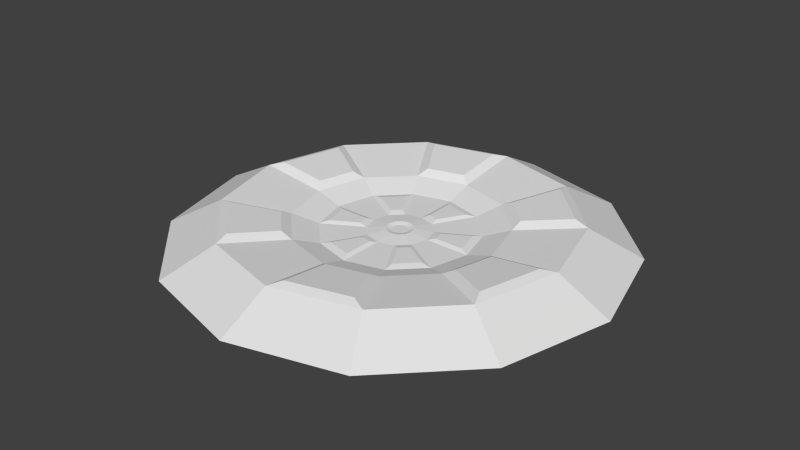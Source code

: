 # Source: Teleporter.blend  (saved by Blender 2.74.0; exported with 4.5.12 LTS)
import bpy
from mathutils import Matrix  # noqa: F401  (used for matrix-valued properties, if any)

bpy.ops.wm.read_factory_settings(use_empty=True)
scene = bpy.context.scene
scene.name = 'Scene'

# ---- collections
col_collection_1 = bpy.data.collections.new('Collection 1'); scene.collection.children.link(col_collection_1)

# ---- materials (node trees are filled in below, after node groups)
mat_material_001 = bpy.data.materials.new('Material.001')
mat_material_001.alpha_threshold = 0.0
mat_material_001.use_transparent_shadow = False
mat_material_001.roughness = 0.5

# ---- material node trees

# ---- world
world_world = bpy.data.worlds.new('World'); scene.world = world_world
world_world.color = (0.05088, 0.05088, 0.05088)
world_world.use_sun_shadow = False
world_world.sun_shadow_jitter_overblur = 0.0
world_world.cycles.sampling_method = 'MANUAL'
world_world.cycles.sample_map_resolution = 256

# ---- meshes
me_circle = bpy.data.meshes.new('Circle')
me_circle.from_pydata([(0.0, 1.0, 0.0), (-0.5, 0.866, 0.0), (-0.866, 0.5, 0.0), (-1.0, -4.371e-08, 0.0), (-0.866, -0.5, 0.0), (-0.5, -0.866, 0.0), (-1.51e-07, -1.0, 0.0), (0.5, -0.866, 0.0), (0.866, -0.5, 0.0), (1.0, -4.649e-07, 0.0), (0.866, 0.5, 0.0), (0.5, 0.866, 0.0), (2.316e-09, 0.7668, 0.1213), (-0.3834, 0.6641, 0.1213), (-0.6641, 0.3834, 0.1213), (-0.7668, -6.595e-08, 0.1213), (-0.6641, -0.3834, 0.1213), (-0.3834, -0.6641, 0.1213), (-1.135e-07, -0.7668, 0.1213), (0.3834, -0.6641, 0.1213), (0.6641, -0.3834, 0.1213), (0.7668, -3.889e-07, 0.1213), (0.6641, 0.3834, 0.1213), (0.3834, 0.6641, 0.1213), (1.422e-08, 0.4623, 0.08434), (-0.2311, 0.4003, 0.08434), (-0.4003, 0.2311, 0.08434), (-0.4623, -9.499e-08, 0.08434), (-0.4003, -0.2311, 0.08434), (-0.2311, -0.4003, 0.08434), (-5.558e-08, -0.4623, 0.08434), (0.2311, -0.4003, 0.08434), (0.4003, -0.2311, 0.08434), (0.4623, -2.897e-07, 0.08434), (0.4003, 0.2311, 0.08434), (0.2311, 0.4003, 0.08434), (1.345e-08, 0.345, 0.0468), (-0.1725, 0.2988, 0.0468), (-0.2988, 0.1725, 0.0468), (-0.345, -1.081e-07, 0.0468), (-0.2988, -0.1725, 0.0468), (-0.1725, -0.2988, 0.0468), (-3.864e-08, -0.345, 0.0468), (0.1725, -0.2988, 0.0468), (0.2988, -0.1725, 0.0468), (0.345, -2.534e-07, 0.0468), (0.2988, 0.1725, 0.0468), (0.1725, 0.2988, 0.0468), (1.357e-08, 0.142, 0.0468), (-0.071, 0.123, 0.0468), (-0.123, 0.071, 0.0468), (-0.142, -1.38e-07, 0.0468), (-0.123, -0.071, 0.0468), (-0.071, -0.123, 0.0468), (-7.87e-09, -0.142, 0.0468), (0.071, -0.123, 0.0468), (0.123, -0.071, 0.0468), (0.142, -1.978e-07, 0.0468), (0.123, 0.071, 0.0468), (0.071, 0.123, 0.0468), (1.64e-08, 0.06098, 0.05587), (-0.03049, 0.05281, 0.05587), (-0.05281, 0.03049, 0.05587), (-0.06098, -1.491e-07, 0.05587), (-0.05281, -0.03049, 0.05587), (-0.03049, -0.05281, 0.05587), (7.191e-09, -0.06098, 0.05587), (0.03049, -0.05281, 0.05587), (0.05281, -0.03049, 0.05587), (0.06098, -1.748e-07, 0.05587), (0.05281, 0.03049, 0.05587), (0.03049, 0.05281, 0.05587), (-0.2538, 0.1704, 0.05456), (-0.1704, 0.2538, 0.05456), (-0.2745, -0.1346, 0.05456), (-0.305, -0.02065, 0.05456), (-0.02065, -0.305, 0.05456), (-0.1346, -0.2745, 0.05456), (0.2538, -0.1704, 0.05456), (0.1704, -0.2538, 0.05456), (0.2745, 0.1346, 0.05456), (0.305, 0.02065, 0.05456), (0.02065, 0.305, 0.05456), (0.1346, 0.2745, 0.05456), (-0.1377, 0.1033, 0.05456), (-0.1033, 0.1377, 0.05456), (-0.1583, -0.06757, 0.05456), (-0.1709, -0.02065, 0.05456), (-0.02065, -0.1709, 0.05456), (-0.06757, -0.1583, 0.05456), (0.1377, -0.1033, 0.05456), (0.1033, -0.1377, 0.05456), (0.1583, 0.06757, 0.05456), (0.1709, 0.02065, 0.05456), (0.02065, 0.1709, 0.05456), (0.06757, 0.1583, 0.05456), (-0.3208, 0.6394, 0.1365), (-0.04188, 0.7141, 0.1365), (-0.7141, 0.04188, 0.1365), (-0.6394, 0.3208, 0.1365), (-0.3933, -0.5975, 0.1365), (-0.5975, -0.3933, 0.1365), (0.3208, -0.6394, 0.1365), (0.04188, -0.7141, 0.1365), (0.7141, -0.04188, 0.1365), (0.6394, -0.3208, 0.1365), (0.3933, 0.5975, 0.1365), (0.5975, 0.3933, 0.1365), (-0.21, 0.4475, 0.1096), (-0.04188, 0.4925, 0.1096), (-0.4925, 0.04188, 0.1096), (-0.4475, 0.21, 0.1096), (-0.2825, -0.4056, 0.1096), (-0.4056, -0.2825, 0.1096), (0.21, -0.4475, 0.1096), (0.04188, -0.4925, 0.1096), (0.4925, -0.04188, 0.1096), (0.4475, -0.21, 0.1096), (0.2825, 0.4056, 0.1096), (0.4056, 0.2825, 0.1096), (-0.01864, 0.03228, 0.04953), (1.765e-08, 0.03728, 0.04953), (-0.03228, 0.01864, 0.04953), (-0.03728, -1.522e-07, 0.04953), (-0.03228, -0.01864, 0.04953), (-0.01864, -0.03228, 0.04953), (1.202e-08, -0.03728, 0.04953), (0.01864, -0.03228, 0.04953), (0.03228, -0.01864, 0.04953), (0.03728, -1.679e-07, 0.04953), (0.03228, 0.01864, 0.04953), (0.01864, 0.03228, 0.04953)], [], [(8, 20, 19, 7), (3, 15, 14, 2), (0, 12, 23, 11), (7, 19, 18, 6), (2, 14, 13, 1), (11, 23, 22, 10), (6, 18, 17, 5), (1, 13, 12, 0), (10, 22, 21, 9), (5, 17, 16, 4), (9, 21, 20, 8), (4, 16, 15, 3), (13, 96, 97, 12), (18, 30, 29, 17), (25, 108, 96, 13), (22, 34, 33, 21), (20, 105, 117, 32), (29, 112, 100, 17), (16, 28, 27, 15), (20, 32, 31, 19), (16, 101, 113, 28), (12, 24, 35, 23), (14, 99, 111, 26), (14, 26, 25, 13), (24, 36, 47, 35), (31, 43, 42, 30), (26, 38, 37, 25), (35, 47, 46, 34), (30, 42, 41, 29), (25, 37, 36, 24), (34, 46, 45, 33), (29, 41, 40, 28), (33, 45, 44, 32), (28, 40, 39, 27), (32, 44, 43, 31), (27, 39, 38, 26), (42, 76, 77, 41), (39, 51, 50, 38), (53, 89, 88, 54), (43, 55, 54, 42), (46, 80, 81, 45), (47, 59, 58, 46), (57, 93, 92, 58), (37, 49, 48, 36), (47, 83, 95, 59), (41, 53, 52, 40), (45, 57, 56, 44), (41, 77, 89, 53), (57, 69, 68, 56), (52, 64, 63, 51), (56, 68, 67, 55), (51, 63, 62, 50), (48, 60, 71, 59), (55, 67, 66, 54), (50, 62, 61, 49), (59, 71, 70, 58), (54, 66, 65, 53), (49, 61, 60, 48), (58, 70, 69, 57), (53, 65, 64, 52), (78, 90, 91, 79), (82, 94, 95, 83), (72, 84, 85, 73), (76, 88, 89, 77), (80, 92, 93, 81), (74, 86, 87, 75), (49, 85, 84, 50), (38, 72, 73, 37), (43, 79, 91, 55), (45, 81, 93, 57), (54, 88, 76, 42), (39, 75, 87, 51), (52, 86, 74, 40), (37, 73, 85, 49), (40, 74, 75, 39), (50, 84, 72, 38), (59, 95, 94, 48), (36, 82, 83, 47), (55, 91, 90, 56), (44, 78, 79, 43), (51, 87, 86, 52), (58, 92, 80, 46), (48, 94, 82, 36), (56, 90, 78, 44), (106, 118, 119, 107), (96, 108, 109, 97), (100, 112, 113, 101), (104, 116, 117, 105), (98, 110, 111, 99), (102, 114, 115, 103), (35, 118, 106, 23), (32, 117, 116, 33), (21, 104, 105, 20), (28, 113, 112, 29), (17, 100, 101, 16), (24, 109, 108, 25), (27, 110, 98, 15), (12, 97, 109, 24), (22, 107, 119, 34), (31, 114, 102, 19), (33, 116, 104, 21), (23, 106, 107, 22), (30, 115, 114, 31), (19, 102, 103, 18), (26, 111, 110, 27), (15, 98, 99, 14), (18, 103, 115, 30), (34, 119, 118, 35), (69, 129, 128, 68), (120, 122, 123, 124, 125, 126, 127, 128, 129, 130, 131, 121), (64, 124, 123, 63), (68, 128, 127, 67), (63, 123, 122, 62), (60, 121, 131, 71), (67, 127, 126, 66), (62, 122, 120, 61), (71, 131, 130, 70), (66, 126, 125, 65), (61, 120, 121, 60), (70, 130, 129, 69), (65, 125, 124, 64)])
_uv = me_circle.uv_layers.new(name='UVMap')
_uv.uv.foreach_set('vector', [0.366, 1.234e-07, 0.3876, 0.1166, 0.2097, 0.2193, 0.134, 0.134, 0.366, 1.0, 0.3876, 0.8834, 0.5931, 0.8834, 0.634, 1.0, 1.0, 0.634, 0.8738, 0.6027, 0.8738, 0.3973, 1.0, 0.366, 0.134, 0.134, 0.2097, 0.2193, 0.107, 0.3973, 0.0, 0.366, 0.634, 1.0, 0.5931, 0.8834, 0.771, 0.7807, 0.866, 0.866, 1.0, 0.366, 0.8738, 0.3973, 0.771, 0.2193, 0.866, 0.134, 0.0, 0.366, 0.107, 0.3973, 0.107, 0.6027, 0.0, 0.634, 0.866, 0.866, 0.771, 0.7807, 0.8738, 0.6027, 1.0, 0.634, 0.866, 0.134, 0.771, 0.2193, 0.5931, 0.1166, 0.634, 0.0, 0.0, 0.634, 0.107, 0.6027, 0.2097, 0.7807, 0.134, 0.866, 0.634, 0.0, 0.5931, 0.1166, 0.3876, 0.1166, 0.366, 1.234e-07, 0.134, 0.866, 0.2097, 0.7807, 0.3876, 0.8834, 0.366, 1.0, 0.771, 0.7807, 0.7659, 0.7461, 0.8406, 0.6166, 0.8738, 0.6027, 0.107, 0.3973, 0.2622, 0.4381, 0.2622, 0.5619, 0.107, 0.6027, 0.6625, 0.6692, 0.6869, 0.665, 0.7659, 0.7461, 0.771, 0.7807, 0.771, 0.2193, 0.6625, 0.3308, 0.5552, 0.2689, 0.5931, 0.1166, 0.3876, 0.1166, 0.4144, 0.1373, 0.4462, 0.2481, 0.4314, 0.2689, 0.2622, 0.5619, 0.2506, 0.5869, 0.1377, 0.6166, 0.107, 0.6027, 0.2097, 0.7807, 0.3241, 0.6692, 0.4314, 0.7311, 0.3876, 0.8834, 0.3876, 0.1166, 0.4314, 0.2689, 0.3241, 0.3308, 0.2097, 0.2193, 0.2097, 0.7807, 0.2125, 0.7461, 0.2957, 0.665, 0.3241, 0.6692, 0.8738, 0.6027, 0.7244, 0.5619, 0.7244, 0.4381, 0.8738, 0.3973, 0.5931, 0.8834, 0.5639, 0.8627, 0.5363, 0.7519, 0.5552, 0.7311, 0.5931, 0.8834, 0.5552, 0.7311, 0.6625, 0.6692, 0.771, 0.7807, 0.7244, 0.5619, 0.6688, 0.5462, 0.6688, 0.4538, 0.7244, 0.4381, 0.3241, 0.3308, 0.37, 0.3737, 0.3238, 0.4538, 0.2622, 0.4381, 0.5552, 0.7311, 0.5425, 0.6725, 0.6226, 0.6263, 0.6625, 0.6692, 0.7244, 0.4381, 0.6688, 0.4538, 0.6226, 0.3737, 0.6625, 0.3308, 0.2622, 0.4381, 0.3238, 0.4538, 0.3238, 0.5462, 0.2622, 0.5619, 0.6625, 0.6692, 0.6226, 0.6263, 0.6688, 0.5462, 0.7244, 0.5619, 0.6625, 0.3308, 0.6226, 0.3737, 0.5425, 0.3275, 0.5552, 0.2689, 0.2622, 0.5619, 0.3238, 0.5462, 0.37, 0.6263, 0.3241, 0.6692, 0.5552, 0.2689, 0.5425, 0.3275, 0.4501, 0.3275, 0.4314, 0.2689, 0.3241, 0.6692, 0.37, 0.6263, 0.4501, 0.6725, 0.4314, 0.7311, 0.4314, 0.2689, 0.4501, 0.3275, 0.37, 0.3737, 0.3241, 0.3308, 0.4314, 0.7311, 0.4501, 0.6725, 0.5425, 0.6725, 0.5552, 0.7311, 0.3238, 0.4538, 0.3404, 0.4695, 0.3404, 0.5305, 0.3238, 0.5462, 0.4501, 0.6725, 0.4773, 0.571, 0.5153, 0.571, 0.5425, 0.6725, 0.4253, 0.519, 0.4074, 0.5126, 0.4074, 0.4874, 0.4253, 0.481, 0.37, 0.3737, 0.4443, 0.448, 0.4253, 0.481, 0.3238, 0.4538, 0.6226, 0.3737, 0.5998, 0.3808, 0.5469, 0.3503, 0.5425, 0.3275, 0.6688, 0.4538, 0.5673, 0.481, 0.5483, 0.448, 0.6226, 0.3737, 0.5153, 0.429, 0.5289, 0.4173, 0.5507, 0.4299, 0.5483, 0.448, 0.6226, 0.6263, 0.5483, 0.552, 0.5673, 0.519, 0.6688, 0.5462, 0.6688, 0.4538, 0.6509, 0.4695, 0.5839, 0.4874, 0.5673, 0.481, 0.3238, 0.5462, 0.4253, 0.519, 0.4443, 0.552, 0.37, 0.6263, 0.5425, 0.3275, 0.5153, 0.429, 0.4773, 0.429, 0.4501, 0.3275, 0.3238, 0.5462, 0.3404, 0.5305, 0.4074, 0.5126, 0.4253, 0.519, 0.5153, 0.429, 0.5037, 0.4695, 0.4874, 0.4695, 0.4773, 0.429, 0.4443, 0.552, 0.4732, 0.5223, 0.4874, 0.5305, 0.4773, 0.571, 0.4773, 0.429, 0.4874, 0.4695, 0.4732, 0.4777, 0.4443, 0.448, 0.4773, 0.571, 0.4874, 0.5305, 0.5037, 0.5305, 0.5153, 0.571, 0.5673, 0.519, 0.5261, 0.5082, 0.5261, 0.4918, 0.5673, 0.481, 0.4443, 0.448, 0.4732, 0.4777, 0.4651, 0.4918, 0.4253, 0.481, 0.5153, 0.571, 0.5037, 0.5305, 0.5179, 0.5223, 0.5483, 0.552, 0.5673, 0.481, 0.5261, 0.4918, 0.5179, 0.4777, 0.5483, 0.448, 0.4253, 0.481, 0.4651, 0.4918, 0.4651, 0.5082, 0.4253, 0.519, 0.5483, 0.552, 0.5179, 0.5223, 0.5261, 0.5082, 0.5673, 0.519, 0.5483, 0.448, 0.5179, 0.4777, 0.5037, 0.4695, 0.5153, 0.429, 0.4253, 0.519, 0.4651, 0.5082, 0.4732, 0.5223, 0.4443, 0.552, 0.4445, 0.3503, 0.4624, 0.4173, 0.4407, 0.4299, 0.3916, 0.3808, 0.6509, 0.5305, 0.5839, 0.5126, 0.5839, 0.4874, 0.6509, 0.4695, 0.5469, 0.6497, 0.5289, 0.5827, 0.5507, 0.5701, 0.5998, 0.6192, 0.3404, 0.4695, 0.4074, 0.4874, 0.4074, 0.5126, 0.3404, 0.5305, 0.5998, 0.3808, 0.5507, 0.4299, 0.5289, 0.4173, 0.5469, 0.3503, 0.3916, 0.6192, 0.4407, 0.5701, 0.4624, 0.5827, 0.4445, 0.6497, 0.5483, 0.552, 0.5507, 0.5701, 0.5289, 0.5827, 0.5153, 0.571, 0.5425, 0.6725, 0.5469, 0.6497, 0.5998, 0.6192, 0.6226, 0.6263, 0.37, 0.3737, 0.3916, 0.3808, 0.4407, 0.4299, 0.4443, 0.448, 0.5425, 0.3275, 0.5469, 0.3503, 0.5289, 0.4173, 0.5153, 0.429, 0.4253, 0.481, 0.4074, 0.4874, 0.3404, 0.4695, 0.3238, 0.4538, 0.4501, 0.6725, 0.4445, 0.6497, 0.4624, 0.5827, 0.4773, 0.571, 0.4443, 0.552, 0.4407, 0.5701, 0.3916, 0.6192, 0.37, 0.6263, 0.6226, 0.6263, 0.5998, 0.6192, 0.5507, 0.5701, 0.5483, 0.552, 0.37, 0.6263, 0.3916, 0.6192, 0.4445, 0.6497, 0.4501, 0.6725, 0.5153, 0.571, 0.5289, 0.5827, 0.5469, 0.6497, 0.5425, 0.6725, 0.5673, 0.481, 0.5839, 0.4874, 0.5839, 0.5126, 0.5673, 0.519, 0.6688, 0.5462, 0.6509, 0.5305, 0.6509, 0.4695, 0.6688, 0.4538, 0.4443, 0.448, 0.4407, 0.4299, 0.4624, 0.4173, 0.4773, 0.429, 0.4501, 0.3275, 0.4445, 0.3503, 0.3916, 0.3808, 0.37, 0.3737, 0.4773, 0.571, 0.4624, 0.5827, 0.4407, 0.5701, 0.4443, 0.552, 0.5483, 0.448, 0.5507, 0.4299, 0.5998, 0.3808, 0.6226, 0.3737, 0.5673, 0.519, 0.5839, 0.5126, 0.6509, 0.5305, 0.6688, 0.5462, 0.4773, 0.429, 0.4624, 0.4173, 0.4445, 0.3503, 0.4501, 0.3275, 0.8406, 0.3834, 0.732, 0.4131, 0.6869, 0.335, 0.7659, 0.2539, 0.7659, 0.7461, 0.6869, 0.665, 0.732, 0.5869, 0.8406, 0.6166, 0.1377, 0.6166, 0.2506, 0.5869, 0.2957, 0.665, 0.2125, 0.7461, 0.5639, 0.1373, 0.5363, 0.2481, 0.4462, 0.2481, 0.4144, 0.1373, 0.4144, 0.8627, 0.4462, 0.7519, 0.5363, 0.7519, 0.5639, 0.8627, 0.2125, 0.2539, 0.2957, 0.335, 0.2506, 0.4131, 0.1377, 0.3834, 0.7244, 0.4381, 0.732, 0.4131, 0.8406, 0.3834, 0.8738, 0.3973, 0.4314, 0.2689, 0.4462, 0.2481, 0.5363, 0.2481, 0.5552, 0.2689, 0.5931, 0.1166, 0.5639, 0.1373, 0.4144, 0.1373, 0.3876, 0.1166, 0.3241, 0.6692, 0.2957, 0.665, 0.2506, 0.5869, 0.2622, 0.5619, 0.107, 0.6027, 0.1377, 0.6166, 0.2125, 0.7461, 0.2097, 0.7807, 0.7244, 0.5619, 0.732, 0.5869, 0.6869, 0.665, 0.6625, 0.6692, 0.4314, 0.7311, 0.4462, 0.7519, 0.4144, 0.8627, 0.3876, 0.8834, 0.8738, 0.6027, 0.8406, 0.6166, 0.732, 0.5869, 0.7244, 0.5619, 0.771, 0.2193, 0.7659, 0.2539, 0.6869, 0.335, 0.6625, 0.3308, 0.3241, 0.3308, 0.2957, 0.335, 0.2125, 0.2539, 0.2097, 0.2193, 0.5552, 0.2689, 0.5363, 0.2481, 0.5639, 0.1373, 0.5931, 0.1166, 0.8738, 0.3973, 0.8406, 0.3834, 0.7659, 0.2539, 0.771, 0.2193, 0.2622, 0.4381, 0.2506, 0.4131, 0.2957, 0.335, 0.3241, 0.3308, 0.2097, 0.2193, 0.2125, 0.2539, 0.1377, 0.3834, 0.107, 0.3973, 0.5552, 0.7311, 0.5363, 0.7519, 0.4462, 0.7519, 0.4314, 0.7311, 0.3876, 0.8834, 0.4144, 0.8627, 0.5639, 0.8627, 0.5931, 0.8834, 0.107, 0.3973, 0.1377, 0.3834, 0.2506, 0.4131, 0.2622, 0.4381, 0.6625, 0.3308, 0.6869, 0.335, 0.732, 0.4131, 0.7244, 0.4381, 0.5037, 0.4695, 0.5011, 0.4814, 0.4911, 0.4814, 0.4874, 0.4695, 0.5097, 0.5136, 0.5011, 0.5186, 0.4911, 0.5186, 0.4824, 0.5136, 0.4774, 0.505, 0.4774, 0.495, 0.4824, 0.4864, 0.4911, 0.4814, 0.5011, 0.4814, 0.5097, 0.4864, 0.5147, 0.495, 0.5147, 0.505, 0.4732, 0.5223, 0.4824, 0.5136, 0.4911, 0.5186, 0.4874, 0.5305, 0.4874, 0.4695, 0.4911, 0.4814, 0.4824, 0.4864, 0.4732, 0.4777, 0.4874, 0.5305, 0.4911, 0.5186, 0.5011, 0.5186, 0.5037, 0.5305, 0.5261, 0.5082, 0.5147, 0.505, 0.5147, 0.495, 0.5261, 0.4918, 0.4732, 0.4777, 0.4824, 0.4864, 0.4774, 0.495, 0.4651, 0.4918, 0.5037, 0.5305, 0.5011, 0.5186, 0.5097, 0.5136, 0.5179, 0.5223, 0.5261, 0.4918, 0.5147, 0.495, 0.5097, 0.4864, 0.5179, 0.4777, 0.4651, 0.4918, 0.4774, 0.495, 0.4774, 0.505, 0.4651, 0.5082, 0.5179, 0.5223, 0.5097, 0.5136, 0.5147, 0.505, 0.5261, 0.5082, 0.5179, 0.4777, 0.5097, 0.4864, 0.5011, 0.4814, 0.5037, 0.4695, 0.4651, 0.5082, 0.4774, 0.505, 0.4824, 0.5136, 0.4732, 0.5223])
me_circle.materials.append(mat_material_001)
me_circle.use_remesh_preserve_volume = False
me_circle.use_remesh_preserve_attributes = False
me_circle.use_mirror_vertex_groups = False
me_circle.update()

# ---- objects
ob_circle = bpy.data.objects.new('Circle', me_circle)

# ---- transforms, parenting, visibility, modifiers, constraints
ob_circle.location = (0.0, 0.0, 0.0)
ob_circle.lineart.crease_threshold = 0.0

# ---- collection membership
col_collection_1.objects.link(ob_circle)

# ---- scene / render settings (as saved in the file)
scene.frame_start = 1; scene.frame_end = 250; scene.frame_set(1)
scene.render.engine = 'BLENDER_EEVEE_NEXT'
scene.render.resolution_percentage = 50
scene.render.dither_intensity = 0.0
scene.cycles.use_denoising = False
scene.cycles.samples = 10
scene.cycles.sampling_pattern = 'TABULATED_SOBOL'
scene.cycles.light_sampling_threshold = 0.0
scene.cycles.use_adaptive_sampling = False
scene.cycles.use_light_tree = False
scene.cycles.blur_glossy = 0.0
scene.cycles.pixel_filter_type = 'GAUSSIAN'
scene.cycles.sample_clamp_indirect = 0.0
scene.view_settings.view_transform = 'Standard'
bpy.context.view_layer.update()

# ---- added for rendering (the .blend has no active camera and no usable light): camera, sun
cam_auto = bpy.data.cameras.new('AutoCamera')
cam_auto.lens = 50.0
cam_auto.sensor_width = 36.0
cam_auto.clip_end = 1000.0
ob_auto_camera = bpy.data.objects.new('AutoCamera', cam_auto)
scene.collection.objects.link(ob_auto_camera)
ob_auto_camera.location = (2.61998, -3.14397, 2.16425)
ob_auto_camera.rotation_euler = (1.09748, -7.21219e-08, 0.694738)
scene.camera = ob_auto_camera
light_auto_sun = bpy.data.lights.new('AutoSun', 'SUN')
light_auto_sun.energy = 3.0
light_auto_sun.angle = 0.0523599
ob_auto_sun = bpy.data.objects.new('AutoSun', light_auto_sun)
scene.collection.objects.link(ob_auto_sun)
ob_auto_sun.rotation_euler = (0.872665, 0.174533, 0.523599)
bpy.context.view_layer.update()
